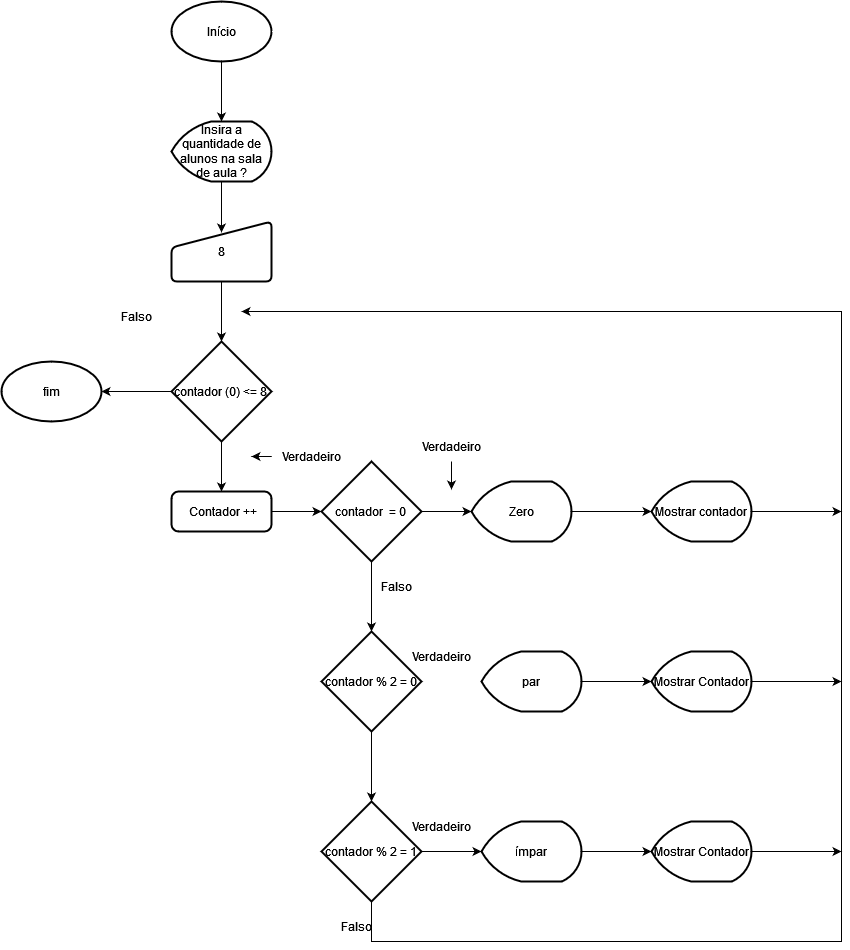

The diagram above was exported from draw.io. Its source (the exported page's mxGraphModel, read from the mxfile embedded in the PNG):
<mxGraphModel dx="1662" dy="780" grid="1" gridSize="10" guides="1" tooltips="1" connect="1" arrows="1" fold="1" page="1" pageScale="1" pageWidth="827" pageHeight="1169" math="0" shadow="0">
  <root>
    <mxCell id="0" />
    <mxCell id="1" parent="0" />
    <mxCell id="imX6GGOG5kWVlRUR9okX-10" style="edgeStyle=orthogonalEdgeStyle;rounded=0;orthogonalLoop=1;jettySize=auto;html=1;entryX=0.5;entryY=0;entryDx=0;entryDy=0;entryPerimeter=0;" parent="1" source="RIXVMhtuJl8fUEdSesIc-1" target="RIXVMhtuJl8fUEdSesIc-3" edge="1">
      <mxGeometry relative="1" as="geometry" />
    </mxCell>
    <mxCell id="RIXVMhtuJl8fUEdSesIc-1" value="Início" style="strokeWidth=2;html=1;shape=mxgraph.flowchart.start_1;whiteSpace=wrap;" parent="1" vertex="1">
      <mxGeometry x="330" y="90" width="100" height="60" as="geometry" />
    </mxCell>
    <mxCell id="imX6GGOG5kWVlRUR9okX-11" style="edgeStyle=orthogonalEdgeStyle;rounded=0;orthogonalLoop=1;jettySize=auto;html=1;entryX=0.5;entryY=0.183;entryDx=0;entryDy=0;entryPerimeter=0;" parent="1" source="RIXVMhtuJl8fUEdSesIc-3" target="RIXVMhtuJl8fUEdSesIc-5" edge="1">
      <mxGeometry relative="1" as="geometry" />
    </mxCell>
    <mxCell id="RIXVMhtuJl8fUEdSesIc-3" value="Insira a quantidade de alunos na sala de aula ?" style="strokeWidth=2;html=1;shape=mxgraph.flowchart.display;whiteSpace=wrap;" parent="1" vertex="1">
      <mxGeometry x="330" y="210" width="100" height="60" as="geometry" />
    </mxCell>
    <mxCell id="imX6GGOG5kWVlRUR9okX-12" style="edgeStyle=orthogonalEdgeStyle;rounded=0;orthogonalLoop=1;jettySize=auto;html=1;" parent="1" source="RIXVMhtuJl8fUEdSesIc-5" target="RIXVMhtuJl8fUEdSesIc-8" edge="1">
      <mxGeometry relative="1" as="geometry" />
    </mxCell>
    <mxCell id="RIXVMhtuJl8fUEdSesIc-5" value="8" style="html=1;strokeWidth=2;shape=manualInput;whiteSpace=wrap;rounded=1;size=26;arcSize=11;" parent="1" vertex="1">
      <mxGeometry x="330" y="310" width="100" height="60" as="geometry" />
    </mxCell>
    <mxCell id="imX6GGOG5kWVlRUR9okX-3" style="edgeStyle=orthogonalEdgeStyle;rounded=0;orthogonalLoop=1;jettySize=auto;html=1;entryX=1;entryY=0.5;entryDx=0;entryDy=0;entryPerimeter=0;" parent="1" source="RIXVMhtuJl8fUEdSesIc-8" target="RIXVMhtuJl8fUEdSesIc-37" edge="1">
      <mxGeometry relative="1" as="geometry" />
    </mxCell>
    <mxCell id="imX6GGOG5kWVlRUR9okX-4" style="edgeStyle=orthogonalEdgeStyle;rounded=0;orthogonalLoop=1;jettySize=auto;html=1;entryX=0.5;entryY=0;entryDx=0;entryDy=0;" parent="1" source="RIXVMhtuJl8fUEdSesIc-8" target="RIXVMhtuJl8fUEdSesIc-13" edge="1">
      <mxGeometry relative="1" as="geometry" />
    </mxCell>
    <mxCell id="RIXVMhtuJl8fUEdSesIc-8" value="&lt;div&gt;&lt;br&gt;&lt;/div&gt;&lt;div&gt;contador (0) &amp;lt;= 8 &lt;br&gt;&lt;/div&gt;&lt;div&gt;&lt;br&gt; &lt;/div&gt;" style="strokeWidth=2;html=1;shape=mxgraph.flowchart.decision;whiteSpace=wrap;fontFamily=Helvetica;fontSize=12;fontColor=default;fillColor=default;" parent="1" vertex="1">
      <mxGeometry x="330" y="430" width="100" height="100" as="geometry" />
    </mxCell>
    <mxCell id="imX6GGOG5kWVlRUR9okX-5" style="edgeStyle=orthogonalEdgeStyle;rounded=0;orthogonalLoop=1;jettySize=auto;html=1;entryX=0;entryY=0.5;entryDx=0;entryDy=0;entryPerimeter=0;" parent="1" source="RIXVMhtuJl8fUEdSesIc-13" target="RIXVMhtuJl8fUEdSesIc-27" edge="1">
      <mxGeometry relative="1" as="geometry" />
    </mxCell>
    <mxCell id="RIXVMhtuJl8fUEdSesIc-13" value="&amp;nbsp;Contador ++" style="rounded=1;whiteSpace=wrap;html=1;absoluteArcSize=1;arcSize=14;strokeWidth=2;fontFamily=Helvetica;fontSize=12;fontColor=default;fillColor=default;" parent="1" vertex="1">
      <mxGeometry x="330" y="580" width="100" height="40" as="geometry" />
    </mxCell>
    <mxCell id="RIXVMhtuJl8fUEdSesIc-50" style="edgeStyle=orthogonalEdgeStyle;rounded=0;orthogonalLoop=1;jettySize=auto;html=1;fontFamily=Helvetica;fontSize=12;fontColor=default;" parent="1" source="RIXVMhtuJl8fUEdSesIc-14" edge="1">
      <mxGeometry relative="1" as="geometry">
        <mxPoint x="410" y="545" as="targetPoint" />
      </mxGeometry>
    </mxCell>
    <mxCell id="RIXVMhtuJl8fUEdSesIc-14" value="Verdadeiro" style="text;html=1;align=center;verticalAlign=middle;resizable=0;points=[];autosize=1;strokeColor=none;fillColor=none;fontSize=12;fontFamily=Helvetica;fontColor=default;" parent="1" vertex="1">
      <mxGeometry x="430" y="530" width="80" height="30" as="geometry" />
    </mxCell>
    <mxCell id="RIXVMhtuJl8fUEdSesIc-39" style="edgeStyle=orthogonalEdgeStyle;rounded=0;orthogonalLoop=1;jettySize=auto;html=1;fontFamily=Helvetica;fontSize=12;fontColor=default;" parent="1" source="RIXVMhtuJl8fUEdSesIc-23" edge="1">
      <mxGeometry relative="1" as="geometry">
        <mxPoint x="810" y="600" as="targetPoint" />
      </mxGeometry>
    </mxCell>
    <mxCell id="RIXVMhtuJl8fUEdSesIc-23" value="Zero" style="strokeWidth=2;html=1;shape=mxgraph.flowchart.display;whiteSpace=wrap;fontFamily=Helvetica;fontSize=12;fontColor=default;fillColor=default;" parent="1" vertex="1">
      <mxGeometry x="630" y="570" width="100" height="60" as="geometry" />
    </mxCell>
    <mxCell id="imX6GGOG5kWVlRUR9okX-6" style="edgeStyle=orthogonalEdgeStyle;rounded=0;orthogonalLoop=1;jettySize=auto;html=1;" parent="1" source="RIXVMhtuJl8fUEdSesIc-27" target="RIXVMhtuJl8fUEdSesIc-28" edge="1">
      <mxGeometry relative="1" as="geometry" />
    </mxCell>
    <mxCell id="imX6GGOG5kWVlRUR9okX-7" style="edgeStyle=orthogonalEdgeStyle;rounded=0;orthogonalLoop=1;jettySize=auto;html=1;entryX=0;entryY=0.5;entryDx=0;entryDy=0;entryPerimeter=0;" parent="1" source="RIXVMhtuJl8fUEdSesIc-27" target="RIXVMhtuJl8fUEdSesIc-23" edge="1">
      <mxGeometry relative="1" as="geometry" />
    </mxCell>
    <mxCell id="RIXVMhtuJl8fUEdSesIc-27" value="&lt;div&gt;contador&amp;nbsp; = 0 &lt;br&gt;&lt;/div&gt;" style="strokeWidth=2;html=1;shape=mxgraph.flowchart.decision;whiteSpace=wrap;fontFamily=Helvetica;fontSize=12;fontColor=default;fillColor=default;" parent="1" vertex="1">
      <mxGeometry x="480" y="550" width="100" height="100" as="geometry" />
    </mxCell>
    <mxCell id="imX6GGOG5kWVlRUR9okX-8" style="edgeStyle=orthogonalEdgeStyle;rounded=0;orthogonalLoop=1;jettySize=auto;html=1;" parent="1" source="RIXVMhtuJl8fUEdSesIc-28" target="RIXVMhtuJl8fUEdSesIc-31" edge="1">
      <mxGeometry relative="1" as="geometry" />
    </mxCell>
    <mxCell id="RIXVMhtuJl8fUEdSesIc-28" value="contador % 2 = 0" style="strokeWidth=2;html=1;shape=mxgraph.flowchart.decision;whiteSpace=wrap;fontFamily=Helvetica;fontSize=12;fontColor=default;fillColor=default;" parent="1" vertex="1">
      <mxGeometry x="480" y="720" width="100" height="100" as="geometry" />
    </mxCell>
    <mxCell id="RIXVMhtuJl8fUEdSesIc-40" style="edgeStyle=orthogonalEdgeStyle;rounded=0;orthogonalLoop=1;jettySize=auto;html=1;fontFamily=Helvetica;fontSize=12;fontColor=default;" parent="1" source="RIXVMhtuJl8fUEdSesIc-29" edge="1">
      <mxGeometry relative="1" as="geometry">
        <mxPoint x="810" y="770" as="targetPoint" />
      </mxGeometry>
    </mxCell>
    <mxCell id="RIXVMhtuJl8fUEdSesIc-29" value="par " style="strokeWidth=2;html=1;shape=mxgraph.flowchart.display;whiteSpace=wrap;fontFamily=Helvetica;fontSize=12;fontColor=default;fillColor=default;" parent="1" vertex="1">
      <mxGeometry x="640" y="740" width="100" height="60" as="geometry" />
    </mxCell>
    <mxCell id="RIXVMhtuJl8fUEdSesIc-34" style="edgeStyle=orthogonalEdgeStyle;rounded=0;orthogonalLoop=1;jettySize=auto;html=1;fontFamily=Helvetica;fontSize=12;fontColor=default;" parent="1" source="RIXVMhtuJl8fUEdSesIc-31" edge="1">
      <mxGeometry relative="1" as="geometry">
        <mxPoint x="400" y="400" as="targetPoint" />
        <Array as="points">
          <mxPoint x="530" y="1030" />
          <mxPoint x="1000" y="1030" />
          <mxPoint x="1000" y="400" />
        </Array>
      </mxGeometry>
    </mxCell>
    <mxCell id="imX6GGOG5kWVlRUR9okX-9" style="edgeStyle=orthogonalEdgeStyle;rounded=0;orthogonalLoop=1;jettySize=auto;html=1;entryX=0;entryY=0.5;entryDx=0;entryDy=0;entryPerimeter=0;" parent="1" source="RIXVMhtuJl8fUEdSesIc-31" target="RIXVMhtuJl8fUEdSesIc-33" edge="1">
      <mxGeometry relative="1" as="geometry" />
    </mxCell>
    <mxCell id="RIXVMhtuJl8fUEdSesIc-31" value="contador % 2 = 1" style="strokeWidth=2;html=1;shape=mxgraph.flowchart.decision;whiteSpace=wrap;fontFamily=Helvetica;fontSize=12;fontColor=default;fillColor=default;" parent="1" vertex="1">
      <mxGeometry x="480" y="890" width="100" height="100" as="geometry" />
    </mxCell>
    <mxCell id="RIXVMhtuJl8fUEdSesIc-41" style="edgeStyle=orthogonalEdgeStyle;rounded=0;orthogonalLoop=1;jettySize=auto;html=1;fontFamily=Helvetica;fontSize=12;fontColor=default;" parent="1" source="RIXVMhtuJl8fUEdSesIc-33" edge="1">
      <mxGeometry relative="1" as="geometry">
        <mxPoint x="810" y="940" as="targetPoint" />
      </mxGeometry>
    </mxCell>
    <mxCell id="RIXVMhtuJl8fUEdSesIc-33" value="ímpar " style="strokeWidth=2;html=1;shape=mxgraph.flowchart.display;whiteSpace=wrap;fontFamily=Helvetica;fontSize=12;fontColor=default;fillColor=default;" parent="1" vertex="1">
      <mxGeometry x="640" y="910" width="100" height="60" as="geometry" />
    </mxCell>
    <mxCell id="RIXVMhtuJl8fUEdSesIc-37" value="fim" style="strokeWidth=2;html=1;shape=mxgraph.flowchart.start_1;whiteSpace=wrap;fontFamily=Helvetica;fontSize=12;fontColor=default;fillColor=default;" parent="1" vertex="1">
      <mxGeometry x="160" y="450" width="100" height="60" as="geometry" />
    </mxCell>
    <mxCell id="RIXVMhtuJl8fUEdSesIc-48" style="edgeStyle=orthogonalEdgeStyle;rounded=0;orthogonalLoop=1;jettySize=auto;html=1;entryX=0.6;entryY=0.06;entryDx=0;entryDy=0;entryPerimeter=0;fontFamily=Helvetica;fontSize=12;fontColor=default;" parent="1" source="RIXVMhtuJl8fUEdSesIc-42" edge="1">
      <mxGeometry relative="1" as="geometry">
        <mxPoint x="610" y="578" as="targetPoint" />
        <Array as="points">
          <mxPoint x="610" y="570" />
          <mxPoint x="610" y="570" />
        </Array>
      </mxGeometry>
    </mxCell>
    <mxCell id="RIXVMhtuJl8fUEdSesIc-42" value="Verdadeiro" style="text;html=1;align=center;verticalAlign=middle;resizable=0;points=[];autosize=1;strokeColor=none;fillColor=none;fontSize=12;fontFamily=Helvetica;fontColor=default;" parent="1" vertex="1">
      <mxGeometry x="570" y="520" width="80" height="30" as="geometry" />
    </mxCell>
    <mxCell id="RIXVMhtuJl8fUEdSesIc-43" value="Falso" style="text;html=1;align=center;verticalAlign=middle;resizable=0;points=[];autosize=1;strokeColor=none;fillColor=none;fontSize=12;fontFamily=Helvetica;fontColor=default;" parent="1" vertex="1">
      <mxGeometry x="530" y="660" width="50" height="30" as="geometry" />
    </mxCell>
    <mxCell id="RIXVMhtuJl8fUEdSesIc-44" value="Verdadeiro" style="text;html=1;align=center;verticalAlign=middle;resizable=0;points=[];autosize=1;strokeColor=none;fillColor=none;fontSize=12;fontFamily=Helvetica;fontColor=default;" parent="1" vertex="1">
      <mxGeometry x="560" y="730" width="80" height="30" as="geometry" />
    </mxCell>
    <mxCell id="RIXVMhtuJl8fUEdSesIc-45" value="Verdadeiro" style="text;html=1;align=center;verticalAlign=middle;resizable=0;points=[];autosize=1;strokeColor=none;fillColor=none;fontSize=12;fontFamily=Helvetica;fontColor=default;" parent="1" vertex="1">
      <mxGeometry x="560" y="900" width="80" height="30" as="geometry" />
    </mxCell>
    <mxCell id="RIXVMhtuJl8fUEdSesIc-47" value="Falso" style="text;html=1;align=center;verticalAlign=middle;resizable=0;points=[];autosize=1;strokeColor=none;fillColor=none;fontSize=12;fontFamily=Helvetica;fontColor=default;" parent="1" vertex="1">
      <mxGeometry x="270" y="390" width="50" height="30" as="geometry" />
    </mxCell>
    <mxCell id="RIXVMhtuJl8fUEdSesIc-55" style="edgeStyle=orthogonalEdgeStyle;rounded=0;orthogonalLoop=1;jettySize=auto;html=1;fontFamily=Helvetica;fontSize=12;fontColor=default;" parent="1" source="RIXVMhtuJl8fUEdSesIc-51" edge="1">
      <mxGeometry relative="1" as="geometry">
        <mxPoint x="1000" y="770" as="targetPoint" />
      </mxGeometry>
    </mxCell>
    <mxCell id="RIXVMhtuJl8fUEdSesIc-51" value="Mostrar Contador" style="strokeWidth=2;html=1;shape=mxgraph.flowchart.display;whiteSpace=wrap;fontFamily=Helvetica;fontSize=12;fontColor=default;fillColor=default;" parent="1" vertex="1">
      <mxGeometry x="810" y="740" width="100" height="60" as="geometry" />
    </mxCell>
    <mxCell id="RIXVMhtuJl8fUEdSesIc-56" style="edgeStyle=orthogonalEdgeStyle;rounded=0;orthogonalLoop=1;jettySize=auto;html=1;fontFamily=Helvetica;fontSize=12;fontColor=default;" parent="1" source="RIXVMhtuJl8fUEdSesIc-52" edge="1">
      <mxGeometry relative="1" as="geometry">
        <mxPoint x="1000" y="600" as="targetPoint" />
      </mxGeometry>
    </mxCell>
    <mxCell id="RIXVMhtuJl8fUEdSesIc-52" value="Mostrar contador" style="strokeWidth=2;html=1;shape=mxgraph.flowchart.display;whiteSpace=wrap;fontFamily=Helvetica;fontSize=12;fontColor=default;fillColor=default;" parent="1" vertex="1">
      <mxGeometry x="810" y="570" width="100" height="60" as="geometry" />
    </mxCell>
    <mxCell id="RIXVMhtuJl8fUEdSesIc-54" style="edgeStyle=orthogonalEdgeStyle;rounded=0;orthogonalLoop=1;jettySize=auto;html=1;fontFamily=Helvetica;fontSize=12;fontColor=default;" parent="1" source="RIXVMhtuJl8fUEdSesIc-53" edge="1">
      <mxGeometry relative="1" as="geometry">
        <mxPoint x="1000" y="940" as="targetPoint" />
      </mxGeometry>
    </mxCell>
    <mxCell id="RIXVMhtuJl8fUEdSesIc-53" value="Mostrar Contador" style="strokeWidth=2;html=1;shape=mxgraph.flowchart.display;whiteSpace=wrap;fontFamily=Helvetica;fontSize=12;fontColor=default;fillColor=default;" parent="1" vertex="1">
      <mxGeometry x="810" y="910" width="100" height="60" as="geometry" />
    </mxCell>
    <mxCell id="imX6GGOG5kWVlRUR9okX-1" value="Falso" style="text;html=1;align=center;verticalAlign=middle;resizable=0;points=[];autosize=1;strokeColor=none;fillColor=none;" parent="1" vertex="1">
      <mxGeometry x="490" y="1000" width="50" height="30" as="geometry" />
    </mxCell>
  </root>
</mxGraphModel>